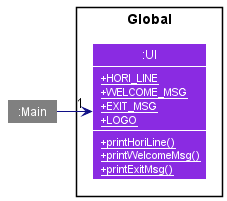

The diagram above was rendered by PlantUML. Its source (embedded in the PNG):
@startuml
'https://plantuml.com/class-diagram
!include style.puml
show members
hide empty members

Package Global as G{
class ":UI" as UI UI_COLOR {
<color: white> <u>+HORI_LINE
<color: white> <u>+WELCOME_MSG
<color: white> <u>+EXIT_MSG
<color: white> <u>+LOGO
<color: white> <u>+printHoriLine()
<color: white> <u>+printWelcomeMsg()
<color: white> <u>+printExitMsg()
}
}

class ":Main" as PlanITarium #grey

PlanITarium -right[LOGIC_COLOR]->"1" UI

@enduml